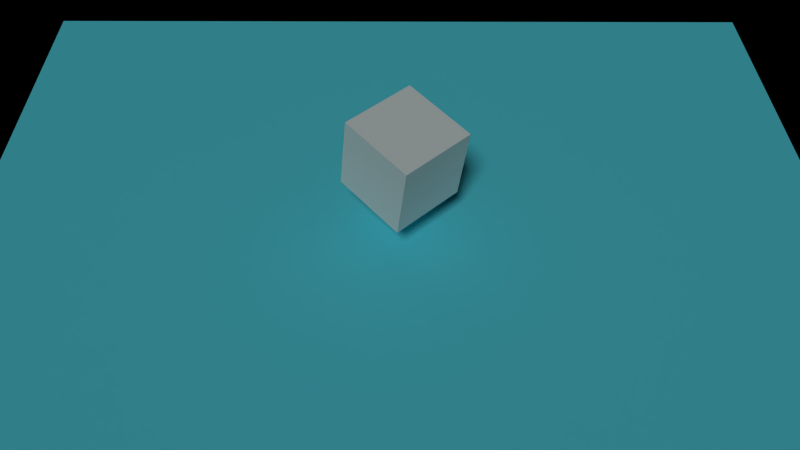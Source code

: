 # Source: main.blend  (saved by Blender 2.66.1; exported with 4.5.12 LTS)
import bpy
from mathutils import Matrix  # noqa: F401  (used for matrix-valued properties, if any)

bpy.ops.wm.read_factory_settings(use_empty=True)
scene = bpy.context.scene
scene.name = 'lobby'

# ---- collections
col_collection_1_002 = bpy.data.collections.new('Collection 1.002'); scene.collection.children.link(col_collection_1_002)

# ---- materials (node trees are filled in below, after node groups)
mat_material_006 = bpy.data.materials.new('Material.006')
mat_material_006.alpha_threshold = 0.0
mat_material_006.use_transparent_shadow = False
mat_material_006.diffuse_color = (0.8693, 1.0, 0.9903, 1.0)
mat_material_006.roughness = 0.5
mat_material_006.line_color = (0.0, 0.0, 0.0, 1.0)
mat_material_004 = bpy.data.materials.new('Material.004')
mat_material_004.alpha_threshold = 0.0
mat_material_004.use_transparent_shadow = False
mat_material_004.diffuse_color = (0.1187, 0.8464, 1.0, 1.0)
mat_material_004.roughness = 0.5
mat_material_004.specular_intensity = 0.4726
mat_material_004.line_color = (0.0, 0.0, 0.0, 1.0)

# ---- material node trees

# ---- cameras
cam_camera = bpy.data.cameras.new('Camera')
cam_camera.clip_end = 100.0
cam_camera.lens = 35.0
cam_camera.sensor_width = 32.0
cam_camera.sensor_height = 18.0
cam_camera.dof.focus_distance = 0.0
cam_camera.dof.aperture_fstop = 128.0

# ---- lights
light_sun = bpy.data.lights.new('Sun', 'SUN')
light_sun.transmission_factor = 0.0
light_sun.angle = 0.1993
light_sun.energy = 1.0
light_sun.shadow_buffer_clip_start = 0.0
light_sun.shadow_soft_size = 0.1
light_sun.shadow_cascade_max_distance = 1000.0
light_sun.cycles.use_multiple_importance_sampling = False

# ---- meshes
me_cube = bpy.data.meshes.new('Cube')
me_cube.from_pydata([(-1.0, -1.0, -1.0), (-1.0, 1.0, -1.0), (1.0, 1.0, -1.0), (1.0, -1.0, -1.0), (-1.0, -1.0, 1.0), (-1.0, 1.0, 1.0), (1.0, 1.0, 1.0), (1.0, -1.0, 1.0)], [], [(4, 5, 1, 0), (5, 6, 2, 1), (6, 7, 3, 2), (7, 4, 0, 3), (0, 1, 2, 3), (7, 6, 5, 4)])
me_cube.materials.append(mat_material_006)
me_cube.use_remesh_preserve_volume = False
me_cube.use_remesh_preserve_attributes = False
me_cube.use_mirror_vertex_groups = False
me_cube.update()
me_plane_003 = bpy.data.meshes.new('Plane.003')
me_plane_003.from_pydata([(1.0, -1.0, 0.0), (-1.0, -1.0, 0.0), (1.0, 1.0, 0.0), (-1.0, 1.0, 0.0)], [], [(1, 0, 2, 3)])
me_plane_003.materials.append(mat_material_004)
me_plane_003.use_remesh_preserve_volume = False
me_plane_003.use_remesh_preserve_attributes = False
me_plane_003.use_mirror_vertex_groups = False
me_plane_003.update()

# ---- objects
ob_cube = bpy.data.objects.new('Cube', me_cube)
ob_plane_004 = bpy.data.objects.new('Plane.004', me_plane_003)
ob_sun = bpy.data.objects.new('Sun', light_sun)
ob_camera_002 = bpy.data.objects.new('Camera.002', cam_camera)

# ---- transforms, parenting, visibility, modifiers, constraints
ob_cube.location = (-0.05836, 0.5677, 0.6148)
ob_cube.rotation_euler = (0.0, -0.1322, -0.8234)
ob_cube.scale = (0.7922, 0.7922, 0.7922)
ob_cube.lineart.crease_threshold = 0.0
ob_plane_004.location = (-0.089, -0.5246, -1.137)
ob_plane_004.rotation_euler = (0.0, -0.0, -3.142)
ob_plane_004.scale = (8.544, 6.105, 5.269)
ob_plane_004.lineart.crease_threshold = 0.0
ob_sun.location = (7.95, -1.378, 5.837)
ob_sun.rotation_euler = (11.94, 0.2939, 0.1606)
ob_sun.lineart.crease_threshold = 0.0
ob_camera_002.location = (0.25, 12.61, 11.38)
ob_camera_002.rotation_euler = (0.7657, -0.009698, 3.13)
ob_camera_002.scale = (1.0, 1.0, 1.0)
ob_camera_002.lineart.crease_threshold = 0.0

# ---- collection membership
col_collection_1_002.objects.link(ob_cube)
col_collection_1_002.objects.link(ob_plane_004)
col_collection_1_002.objects.link(ob_sun)
col_collection_1_002.objects.link(ob_camera_002)

# ---- scene / render settings (as saved in the file)
scene.camera = ob_camera_002
scene.frame_start = 0; scene.frame_end = 404; scene.frame_set(400)
scene.render.engine = 'BLENDER_EEVEE_NEXT'
scene.render.image_settings.color_mode = 'RGB'
scene.render.image_settings.compression = 90
scene.render.image_settings.exr_codec = 'NONE'
scene.render.resolution_percentage = 50
scene.render.fps = 25
scene.render.dither_intensity = 0.0
scene.render.bake_margin = 2
scene.cycles.use_denoising = False
scene.cycles.samples = 10
scene.cycles.sampling_pattern = 'TABULATED_SOBOL'
scene.cycles.light_sampling_threshold = 0.0
scene.cycles.use_adaptive_sampling = False
scene.cycles.use_light_tree = False
scene.cycles.blur_glossy = 0.0
scene.cycles.volume_bounces = 1
scene.cycles.pixel_filter_type = 'GAUSSIAN'
scene.cycles.sample_clamp_indirect = 0.0
scene.view_settings.view_transform = 'Standard'
bpy.context.view_layer.update()

